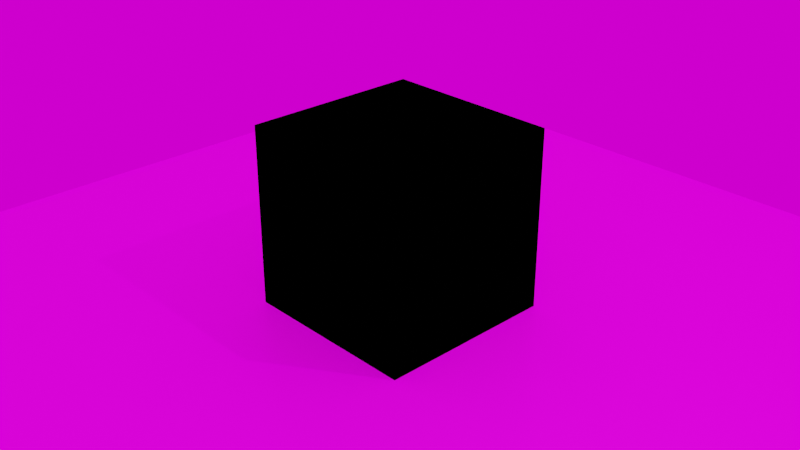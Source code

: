 # Source: 5.blend  (saved by Blender 2.93.21; exported with 4.5.12 LTS)
import bpy
from mathutils import Matrix  # noqa: F401  (used for matrix-valued properties, if any)

bpy.ops.wm.read_factory_settings(use_empty=True)
scene = bpy.context.scene
scene.name = 'Scene'

# ---- collections
col_collection = bpy.data.collections.new('Collection'); scene.collection.children.link(col_collection)

# ---- images (referenced by path relative to the original .blend; pixels are not part of the script)
import os
ASSET_DIR = os.environ.get("B2B_ASSET_DIR", "")  # directory of the original .blend (textures are referenced by path, not embedded)
HERE = os.path.dirname(os.path.abspath(__file__))  # packed textures are extracted next to this script under _unpacked/

def load_image(name, relpath, width, height, colorspace="sRGB"):
    """Load a texture the original file referenced (path relative to the .blend, or extracted next to this script)."""
    p = next((c for c in (os.path.join(HERE, relpath), os.path.join(ASSET_DIR, relpath)) if relpath and os.path.exists(c)), "")
    if p:
        img = bpy.data.images.load(p, check_existing=True)
        img.name = name
    else:  # same state as the original file: an image datablock whose file is absent (Cycles renders it pink)
        img = bpy.data.images.new(name, width, height)
        img.source = "FILE"
        img.filepath = "//" + (relpath or name)
    img.colorspace_settings.name = colorspace
    return img
img_uv_testas = load_image('UV testas', '_unpacked/UV_testas.b1573087.png', 1024, 1024, 'sRGB')
img_parketas___spalva_jpg = load_image('Parketas - spalva.jpg', 'Parketas - spalva.jpg', 1024, 1024, 'sRGB')
img_parketas____iurk_tumas_jpg = load_image('Parketas - šiurkštumas.jpg', 'Parketas - šiurkštumas.jpg', 1024, 1024, 'Non-Color')
img_parketas___fakt_ra_jpg = load_image('Parketas - faktūra.jpg', 'Parketas - faktūra.jpg', 1024, 1024, 'Non-Color')
img_hdri_01_jpg = load_image('HDRI-01.jpg', 'HDRI-01.jpg', 1024, 1024, 'sRGB')

# ---- materials (node trees are filled in below, after node groups)
mat_testas = bpy.data.materials.new('Testas')
mat_testas.alpha_threshold = 0.0
mat_testas.use_transparent_shadow = False
mat_testas.line_color = (0.0, 0.0, 0.0, 1.0)
mat_plastikas = bpy.data.materials.new('Plastikas')
mat_plastikas.use_transparent_shadow = False
mat_gintaras = bpy.data.materials.new('Gintaras')
mat_gintaras.use_transparent_shadow = False
mat_auksas = bpy.data.materials.new('Auksas')
mat_auksas.use_transparent_shadow = False
mat_medis = bpy.data.materials.new('Medis')
mat_medis.use_transparent_shadow = False
mat_naujas_kubas = bpy.data.materials.new('Naujas_kubas')
mat_naujas_kubas.use_transparent_shadow = False

# ---- node groups
ng_bazin__med_iaga = bpy.data.node_groups.new('Bazinė medžiaga', 'ShaderNodeTree')
_s = ng_bazin__med_iaga.interface.new_socket(name='BSDF', in_out='OUTPUT', socket_type='NodeSocketShader')
_s = ng_bazin__med_iaga.interface.new_socket(name='Base Color', in_out='INPUT', socket_type='NodeSocketColor')
_s.default_value = (0.4112, 0.161, 0.161, 1.0)
_s = ng_bazin__med_iaga.interface.new_socket(name='Metallic', in_out='INPUT', socket_type='NodeSocketFloat')
_s.subtype = 'FACTOR'
_s.min_value = 0.0
_s.max_value = 1.0
_s = ng_bazin__med_iaga.interface.new_socket(name='Roughness', in_out='INPUT', socket_type='NodeSocketFloat')
_s.subtype = 'FACTOR'
_s.default_value = 0.5
_s.min_value = 0.0
_s.max_value = 1.0
_s = ng_bazin__med_iaga.interface.new_socket(name='IOR', in_out='INPUT', socket_type='NodeSocketFloat')
_s.default_value = 1.45
_s.min_value = 0.0
_s.max_value = 1000.0
_s = ng_bazin__med_iaga.interface.new_socket(name='Transmission', in_out='INPUT', socket_type='NodeSocketFloat')
_s.subtype = 'FACTOR'
_s.min_value = 0.0
_s.max_value = 1.0
_s = ng_bazin__med_iaga.interface.new_socket(name='Transmission Roughness', in_out='INPUT', socket_type='NodeSocketFloat')
_s.subtype = 'FACTOR'
_s.min_value = 0.0
_s.max_value = 1.0
_s = ng_bazin__med_iaga.interface.new_socket(name='Normal', in_out='INPUT', socket_type='NodeSocketVector')
_s.min_value = 0.0
_s.max_value = -1.0
_s.hide_value = True
_N = ng_bazin__med_iaga.nodes; _L = ng_bazin__med_iaga.links
n0 = _N.new('NodeGroupOutput'); n0.name = 'Group Output'; n0.location = (290, 0)
n1 = _N.new('ShaderNodeBsdfPrincipled'); n1.name = 'Principled BSDF'; n1.location = (0, 0)
n1.distribution = 'GGX'
n1.subsurface_method = 'BURLEY'
n1.inputs[27].default_value = (0.0, 0.0, 0.0, 1.0)
n1.inputs[28].default_value = 1.0
n2 = _N.new('NodeGroupInput'); n2.name = 'Group Input'; n2.location = (-265, 4)
_L.new(n1.outputs[0], n0.inputs[0])
_L.new(n2.outputs[0], n1.inputs[0])
_L.new(n2.outputs[1], n1.inputs[1])
_L.new(n2.outputs[2], n1.inputs[2])
_L.new(n2.outputs[3], n1.inputs[3])
_L.new(n2.outputs[4], n1.inputs[18])
_L.new(n2.outputs[6], n1.inputs[5])
n0.is_active_output = True

# ---- material node trees
mat_testas.use_nodes = True; mat_testas.node_tree.nodes.clear()
_N = mat_testas.node_tree.nodes; _L = mat_testas.node_tree.links
n0 = _N.new('ShaderNodeOutputMaterial'); n0.name = 'Material Output'; n0.location = (300, 300)
n1 = _N.new('ShaderNodeTexImage'); n1.name = 'Image Texture'; n1.location = (-684, 219)
n1.image = img_uv_testas
n2 = _N.new('ShaderNodeBsdfDiffuse'); n2.name = 'Diffuse BSDF'; n2.location = (-205, 243)
n3 = _N.new('ShaderNodeBsdfAnisotropic'); n3.name = 'Glossy BSDF'; n3.location = (-141, 66)
n3.distribution = 'GGX'
n3.inputs[1].default_value = 0.15
_L.new(n1.outputs[0], n2.inputs[0])
_L.new(n2.outputs[0], n0.inputs[0])
n0.is_active_output = True
mat_plastikas.use_nodes = True; mat_plastikas.node_tree.nodes.clear()
_N = mat_plastikas.node_tree.nodes; _L = mat_plastikas.node_tree.links
n0 = _N.new('ShaderNodeOutputMaterial'); n0.name = 'Material Output'; n0.location = (224, 319)
n1 = _N.new('ShaderNodeGroup'); n1.name = 'Group'; n1.location = (-230, 270)
n1.width = 269
n1.node_tree = ng_bazin__med_iaga
n1.inputs[0].default_value = (0.005274, 0.4112, 0.4044, 1.0)
n1.inputs[1].default_value = 0.0
n1.inputs[2].default_value = 0.0
n1.inputs[3].default_value = 1.45
n1.inputs[4].default_value = 0.0
n1.inputs[5].default_value = 0.0
n1.inputs[6].default_value = (0.0, 0.0, 0.0)
_L.new(n1.outputs[0], n0.inputs[0])
n0.is_active_output = True
mat_gintaras.use_nodes = True; mat_gintaras.node_tree.nodes.clear()
_N = mat_gintaras.node_tree.nodes; _L = mat_gintaras.node_tree.links
n0 = _N.new('ShaderNodeOutputMaterial'); n0.name = 'Material Output'; n0.location = (300, 300)
n1 = _N.new('ShaderNodeGroup'); n1.name = 'Group'; n1.location = (-165, 285)
n1.width = 307
n1.node_tree = ng_bazin__med_iaga
n1.inputs[0].default_value = (0.4112, 0.1992, 0.04352, 1.0)
n1.inputs[1].default_value = 0.0
n1.inputs[2].default_value = 0.0
n1.inputs[3].default_value = 1.45
n1.inputs[4].default_value = 1.0
n1.inputs[5].default_value = 0.5455
n1.inputs[6].default_value = (0.0, 0.0, 0.0)
_L.new(n1.outputs[0], n0.inputs[0])
n0.is_active_output = True
mat_auksas.use_nodes = True; mat_auksas.node_tree.nodes.clear()
_N = mat_auksas.node_tree.nodes; _L = mat_auksas.node_tree.links
n0 = _N.new('ShaderNodeOutputMaterial'); n0.name = 'Material Output'; n0.location = (300, 300)
n1 = _N.new('ShaderNodeGroup'); n1.name = 'Group'; n1.location = (-96, 240)
n1.width = 257
n1.node_tree = ng_bazin__med_iaga
n1.inputs[0].default_value = (0.4108, 0.4112, 0.0, 1.0)
n1.inputs[1].default_value = 1.0
n1.inputs[2].default_value = 0.5
n1.inputs[3].default_value = 1.45
n1.inputs[4].default_value = 0.0
n1.inputs[5].default_value = 0.0
n1.inputs[6].default_value = (0.0, 0.0, 0.0)
_L.new(n1.outputs[0], n0.inputs[0])
n0.is_active_output = True
mat_medis.use_nodes = True; mat_medis.node_tree.nodes.clear()
_N = mat_medis.node_tree.nodes; _L = mat_medis.node_tree.links
n0 = _N.new('ShaderNodeOutputMaterial'); n0.name = 'Material Output'; n0.location = (447, 300)
n1 = _N.new('ShaderNodeTexImage'); n1.name = 'Image Texture.001'; n1.location = (-769, 319)
n1.image = img_parketas___spalva_jpg
n2 = _N.new('ShaderNodeBsdfDiffuse'); n2.name = 'Diffuse BSDF'; n2.location = (460, -107)
n2.inputs[0].default_value = (0.3239, 0.1542, 0.1542, 1.0)
n3 = _N.new('ShaderNodeBsdfAnisotropic'); n3.name = 'Glossy BSDF'; n3.location = (458, -239)
n3.distribution = 'GGX'
n4 = _N.new('ShaderNodeMixShader'); n4.name = 'Mix Shader'; n4.location = (714, -33)
n5 = _N.new('ShaderNodeFresnel'); n5.name = 'Fresnel'; n5.location = (468, 8)
n5.inputs[0].default_value = 1.45
n6 = _N.new('ShaderNodeGroup'); n6.name = 'Group'; n6.location = (29, 337)
n6.width = 247
n6.node_tree = ng_bazin__med_iaga
n6.inputs[1].default_value = 0.0
n6.inputs[3].default_value = 1.45
n6.inputs[4].default_value = 0.0
n6.inputs[5].default_value = 0.0
n7 = _N.new('ShaderNodeTexImage'); n7.name = 'Image Texture.002'; n7.location = (-800, 23)
n7.image = img_parketas____iurk_tumas_jpg
n8 = _N.new('ShaderNodeTexImage'); n8.name = 'Image Texture'; n8.location = (-444, -23)
n8.image = img_parketas___fakt_ra_jpg
n9 = _N.new('ShaderNodeBump'); n9.name = 'Bump'; n9.location = (-128, 49)
n9.inputs[1].default_value = 1.0
n9.inputs[2].default_value = 1.0
_L.new(n5.outputs[0], n4.inputs[0])
_L.new(n2.outputs[0], n4.inputs[1])
_L.new(n3.outputs[0], n4.inputs[2])
_L.new(n6.outputs[0], n0.inputs[0])
_L.new(n1.outputs[0], n6.inputs[0])
_L.new(n9.outputs[0], n6.inputs[6])
_L.new(n8.outputs[0], n9.inputs[3])
_L.new(n7.outputs[0], n6.inputs[2])
n0.is_active_output = True
mat_naujas_kubas.use_nodes = True; mat_naujas_kubas.node_tree.nodes.clear()
_N = mat_naujas_kubas.node_tree.nodes; _L = mat_naujas_kubas.node_tree.links
n0 = _N.new('ShaderNodeOutputMaterial'); n0.name = 'Material Output'; n0.location = (237, 251)
n1 = _N.new('ShaderNodeGroup'); n1.name = 'Group'; n1.location = (-159, 168)
n1.width = 281
n1.node_tree = ng_bazin__med_iaga
n1.inputs[1].default_value = 0.0
n1.inputs[2].default_value = 0.5
n1.inputs[3].default_value = 1.45
n1.inputs[4].default_value = 0.0
n1.inputs[5].default_value = 0.0
n1.inputs[6].default_value = (0.0, 0.0, 0.0)
n2 = _N.new('ShaderNodeTexVoronoi'); n2.name = 'Voronoi Texture'; n2.location = (-960, -124)
n3 = _N.new('ShaderNodeTexNoise'); n3.name = 'Musgrave Texture'; n3.location = (-987, 130)
n3.width = 150
n3.normalize = False
n3.inputs[3].default_value = 1.0
n3.inputs[4].default_value = 0.25
n4 = _N.new('ShaderNodeTexNoise'); n4.name = 'Noise Texture'; n4.location = (-803, 110)
n4.width = 224
n5 = _N.new('ShaderNodeValToRGB'); n5.name = 'ColorRamp'; n5.location = (-478, 134)
while len(n5.color_ramp.elements) > 1: n5.color_ramp.elements.remove(n5.color_ramp.elements[-1])
n5.color_ramp.elements[0].position = 0.0; n5.color_ramp.elements[0].color = (0.0, 0.0, 0.0, 1.0)
_e = n5.color_ramp.elements.new(0.4227); _e.color = (0.5, 0.3955, 0.0, 1.0)
_e = n5.color_ramp.elements.new(1.0); _e.color = (1.0, 1.0, 1.0, 1.0)
_L.new(n1.outputs[0], n0.inputs[0])
_L.new(n4.outputs[0], n5.inputs[0])
_L.new(n5.outputs[0], n1.inputs[0])
n0.is_active_output = True

# ---- world
world_world = bpy.data.worlds.new('World'); scene.world = world_world
world_world.use_nodes = True; world_world.node_tree.nodes.clear()
_N = world_world.node_tree.nodes; _L = world_world.node_tree.links
n0 = _N.new('ShaderNodeOutputWorld'); n0.name = 'World Output'; n0.location = (300, 300)
n1 = _N.new('ShaderNodeTexEnvironment'); n1.name = 'Environment Texture'; n1.location = (-338, 275)
n1.image = img_hdri_01_jpg
n2 = _N.new('ShaderNodeBackground'); n2.name = 'Background'; n2.location = (10, 300)
_L.new(n2.outputs[0], n0.inputs[0])
_L.new(n1.outputs[0], n2.inputs[0])
n0.is_active_output = True
world_world.color = (0.05088, 0.05088, 0.05088)
world_world.use_sun_shadow = False
world_world.sun_shadow_jitter_overblur = 0.0

# ---- cameras
cam_camera = bpy.data.cameras.new('Camera')
cam_camera.clip_end = 100.0
cam_camera.ortho_scale = 7.314

# ---- lights
light_light = bpy.data.lights.new('Light', 'AREA')
light_light.color = (0.9699, 1.0, 1.0)
light_light.transmission_factor = 0.0
light_light.energy = 157.1
light_light.shadow_soft_size = 0.1
light_light.shadow_maximum_resolution = 0.006
light_light.use_absolute_resolution = True
light_light.shape = 'RECTANGLE'
light_light.size = 0.1
light_light.size_y = 0.1
light_sun = bpy.data.lights.new('Sun', 'SUN')
light_sun.transmission_factor = 0.0
light_sun.energy = 1.0
light_sun.shadow_soft_size = 0.125
light_spot = bpy.data.lights.new('Spot', 'SPOT')
light_spot.transmission_factor = 0.0
light_spot.shadow_soft_size = 0.25
light_spot.shadow_maximum_resolution = 0.006
light_spot.use_absolute_resolution = True

# ---- meshes
me_cube = bpy.data.meshes.new('Cube')
me_cube.from_pydata([(-1.0, -1.0, -1.0), (-1.0, -1.0, 1.0), (-1.0, 1.0, -1.0), (-1.0, 1.0, 1.0), (1.0, -1.0, -1.0), (1.0, -1.0, 1.0), (1.0, 1.0, -1.0), (1.0, 1.0, 1.0)], [], [(2, 3, 7, 6), (6, 7, 5, 4), (2, 6, 4, 0), (0, 1, 3, 2), (4, 5, 1, 0), (7, 3, 1, 5)])
_uv = me_cube.uv_layers.new(name='UVMap')
_uv.uv.foreach_set('vector', [1.0, 0.0, 1.0, 0.3333, 0.6667, 0.3333, 0.6667, 0.0, 0.3333, 0.0, 0.3333, 0.3333, 0.0, 0.3333, 0.0, 0.0, 0.0, 0.3333, 0.3333, 0.3333, 0.3333, 0.6667, 0.0, 0.6667, 0.6667, 0.0, 0.6667, 0.3333, 0.3333, 0.3333, 0.3333, 0.0, 0.6667, 0.3333, 0.6667, 0.6667, 0.3333, 0.6667, 0.3333, 0.3333, 0.0, 0.6667, 0.3333, 0.6667, 0.3333, 1.0, 0.0, 1.0])
me_cube.materials.append(mat_testas)
me_cube.materials.append(mat_plastikas)
me_cube.materials.append(mat_gintaras)
me_cube.materials.append(mat_auksas)
me_cube.use_remesh_preserve_volume = False
me_cube.use_remesh_preserve_attributes = False
me_cube.use_mirror_vertex_groups = False
me_cube.update()
me_plane = bpy.data.meshes.new('Plane')
me_plane.from_pydata([(-1.0, -1.0, 0.0), (1.0, -1.0, 0.0), (-1.0, 1.0, 0.0), (1.0, 1.0, 0.0)], [], [(0, 1, 3, 2)])
_uv = me_plane.uv_layers.new(name='UVMap')
_uv.uv.foreach_set('vector', [0.0, 0.0, 1.0, 0.0, 1.0, 1.0, 0.0, 1.0])
me_plane.materials.append(mat_medis)
me_plane.use_remesh_fix_poles = True
me_plane.use_remesh_preserve_attributes = False
me_plane.update()
me_cube_001 = bpy.data.meshes.new('Cube.001')
me_cube_001.from_pydata([(-1.0, -1.0, -1.0), (-1.0, -1.0, 1.0), (-1.0, 1.0, -1.0), (-1.0, 1.0, 1.0), (1.0, -1.0, -1.0), (1.0, -1.0, 1.0), (1.0, 1.0, -1.0), (1.0, 1.0, 1.0)], [], [(0, 1, 3, 2), (2, 3, 7, 6), (6, 7, 5, 4), (4, 5, 1, 0), (2, 6, 4, 0), (7, 3, 1, 5)])
_uv = me_cube_001.uv_layers.new(name='UVMap')
_uv.uv.foreach_set('vector', [0.375, 0.0, 0.625, 0.0, 0.625, 0.25, 0.375, 0.25, 0.375, 0.25, 0.625, 0.25, 0.625, 0.5, 0.375, 0.5, 0.375, 0.5, 0.625, 0.5, 0.625, 0.75, 0.375, 0.75, 0.375, 0.75, 0.625, 0.75, 0.625, 1.0, 0.375, 1.0, 0.125, 0.5, 0.375, 0.5, 0.375, 0.75, 0.125, 0.75, 0.625, 0.5, 0.875, 0.5, 0.875, 0.75, 0.625, 0.75])
me_cube_001.materials.append(mat_naujas_kubas)
me_cube_001.use_remesh_fix_poles = True
me_cube_001.use_remesh_preserve_attributes = False
me_cube_001.update()

# ---- objects
ob_cube = bpy.data.objects.new('Cube', me_cube)
ob_light = bpy.data.objects.new('Light', light_light)
ob_camera = bpy.data.objects.new('Camera', cam_camera)
ob_plane = bpy.data.objects.new('Plane', me_plane)
ob_sun = bpy.data.objects.new('Sun', light_sun)
ob_spot = bpy.data.objects.new('Spot', light_spot)
ob_cube_001 = bpy.data.objects.new('Cube.001', me_cube_001)

# ---- transforms, parenting, visibility, modifiers, constraints
ob_cube.location = (0.0, 0.0, 0.0)
ob_cube.lock_rotations_4d = False
ob_cube.empty_display_type = 'ARROWS'
ob_cube.lineart.crease_threshold = 0.0
ob_light.location = (4.076, 1.005, 5.904)
ob_light.rotation_euler = (0.6503, 0.05522, 1.866)
ob_light.lock_rotations_4d = False
ob_light.empty_display_type = 'ARROWS'
ob_light.color = (0.0, 0.0, 0.0, 0.0)
ob_light.lineart.crease_threshold = 0.0
ob_camera.location = (7.359, -6.926, 4.958)
ob_camera.rotation_euler = (1.109, 0.0, 0.8149)
ob_camera.lock_rotations_4d = False
ob_camera.empty_display_type = 'ARROWS'
ob_camera.color = (0.0, 0.0, 0.0, 0.0)
ob_camera.display_type = 'WIRE'
ob_camera.lineart.crease_threshold = 0.0
ob_plane.location = (0.0, 0.0, -1.0)
ob_plane.scale = (5.0, 5.0, 1.0)
ob_sun.location = (0.0, 0.0, 0.0)
ob_spot.location = (0.0, 0.0, 0.0)
ob_cube_001.location = (0.0, 0.0, 0.0)

# ---- collection membership
col_collection.objects.link(ob_cube)
col_collection.objects.link(ob_light)
col_collection.objects.link(ob_camera)
col_collection.objects.link(ob_plane)
col_collection.objects.link(ob_sun)
col_collection.objects.link(ob_spot)
col_collection.objects.link(ob_cube_001)

# ---- scene / render settings (as saved in the file)
scene.camera = ob_camera
scene.frame_start = 1; scene.frame_end = 250; scene.frame_set(1)
scene.render.engine = 'BLENDER_EEVEE_NEXT'
scene.cycles.use_denoising = False
scene.cycles.samples = 128
scene.cycles.sampling_pattern = 'TABULATED_SOBOL'
scene.cycles.use_adaptive_sampling = False
scene.cycles.use_light_tree = False
scene.eevee.use_raytracing = True
scene.view_settings.view_transform = 'Filmic'
bpy.context.view_layer.update()
